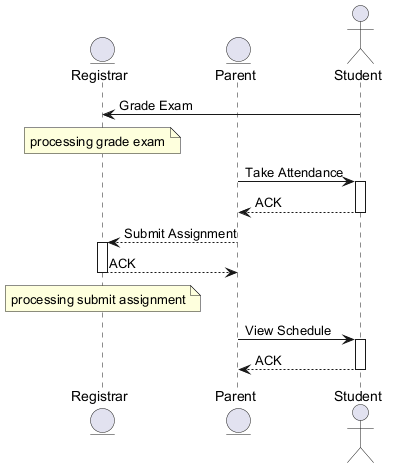

The diagram above was rendered by PlantUML. Its source (embedded in the PNG):
@startuml
skinparam backgroundColor #FFFFFF
skinparam classBackgroundColor #E8F4FA
skinparam classBorderColor #2C7DA0
entity "Registrar" as R
entity "Parent" as P
actor "Student" as S
S -> R : Grade Exam
note over R : processing grade exam
P -> S : Take Attendance
activate S
S --> P : ACK
deactivate S
P --> R : Submit Assignment
activate R
R --> P : ACK
deactivate R
note over R : processing submit assignment
P -> S : View Schedule
activate S
S --> P : ACK
deactivate S
@enduml